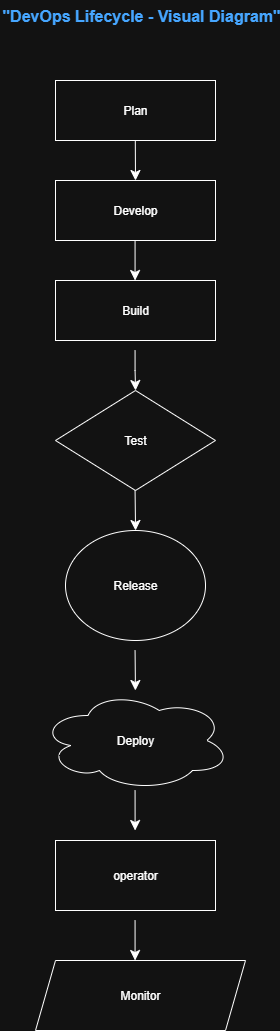

The diagram above was exported from draw.io. Its source (the exported page's mxGraphModel, read from the mxfile embedded in the PNG):
<mxGraphModel dx="1708" dy="781" grid="1" gridSize="10" guides="1" tooltips="1" connect="1" arrows="1" fold="1" page="1" pageScale="1" pageWidth="850" pageHeight="1100" math="0" shadow="0">
  <root>
    <mxCell id="0" />
    <mxCell id="1" parent="0" />
    <mxCell id="l-PEcZS82wYOYlupu0ee-2" value="" style="endArrow=classic;html=1;rounded=0;fontSize=12;startSize=8;endSize=8;curved=1;entryX=0.5;entryY=0;entryDx=0;entryDy=0;" edge="1" parent="1" target="l-PEcZS82wYOYlupu0ee-22">
      <mxGeometry width="50" height="50" relative="1" as="geometry">
        <mxPoint x="399.5" y="130" as="sourcePoint" />
        <mxPoint x="401" y="160" as="targetPoint" />
      </mxGeometry>
    </mxCell>
    <mxCell id="l-PEcZS82wYOYlupu0ee-12" style="edgeStyle=none;curved=1;rounded=0;orthogonalLoop=1;jettySize=auto;html=1;fontSize=12;startSize=8;endSize=8;exitX=0.5;exitY=1;exitDx=0;exitDy=0;" edge="1" parent="1">
      <mxGeometry relative="1" as="geometry">
        <mxPoint x="399.57" y="330" as="targetPoint" />
        <mxPoint x="399.57" y="290" as="sourcePoint" />
      </mxGeometry>
    </mxCell>
    <mxCell id="l-PEcZS82wYOYlupu0ee-7" value="Test" style="rhombus;whiteSpace=wrap;html=1;" vertex="1" parent="1">
      <mxGeometry x="320" y="440" width="160" height="100" as="geometry" />
    </mxCell>
    <mxCell id="l-PEcZS82wYOYlupu0ee-8" value="" style="endArrow=classic;html=1;rounded=0;fontSize=12;startSize=8;endSize=8;curved=1;" edge="1" parent="1">
      <mxGeometry width="50" height="50" relative="1" as="geometry">
        <mxPoint x="399.57" y="400" as="sourcePoint" />
        <mxPoint x="400.05" y="440" as="targetPoint" />
        <Array as="points">
          <mxPoint x="399.57" y="420" />
        </Array>
      </mxGeometry>
    </mxCell>
    <mxCell id="l-PEcZS82wYOYlupu0ee-9" value="Release" style="ellipse;whiteSpace=wrap;html=1;" vertex="1" parent="1">
      <mxGeometry x="330" y="580" width="140" height="110" as="geometry" />
    </mxCell>
    <mxCell id="l-PEcZS82wYOYlupu0ee-11" value="" style="endArrow=classic;html=1;rounded=0;fontSize=12;startSize=8;endSize=8;curved=1;" edge="1" parent="1">
      <mxGeometry width="50" height="50" relative="1" as="geometry">
        <mxPoint x="399.57" y="540" as="sourcePoint" />
        <mxPoint x="400.05" y="580" as="targetPoint" />
      </mxGeometry>
    </mxCell>
    <mxCell id="l-PEcZS82wYOYlupu0ee-13" value="Deploy" style="ellipse;shape=cloud;whiteSpace=wrap;html=1;" vertex="1" parent="1">
      <mxGeometry x="305" y="740" width="190" height="100" as="geometry" />
    </mxCell>
    <mxCell id="l-PEcZS82wYOYlupu0ee-14" value="" style="endArrow=classic;html=1;rounded=0;fontSize=12;startSize=8;endSize=8;curved=1;" edge="1" parent="1">
      <mxGeometry width="50" height="50" relative="1" as="geometry">
        <mxPoint x="399.57" y="700" as="sourcePoint" />
        <mxPoint x="399.86" y="740" as="targetPoint" />
        <Array as="points">
          <mxPoint x="399.86" y="730" />
        </Array>
      </mxGeometry>
    </mxCell>
    <mxCell id="l-PEcZS82wYOYlupu0ee-15" value="" style="endArrow=classic;html=1;rounded=0;fontSize=12;startSize=8;endSize=8;curved=1;" edge="1" parent="1">
      <mxGeometry width="50" height="50" relative="1" as="geometry">
        <mxPoint x="399.57" y="840" as="sourcePoint" />
        <mxPoint x="399.61" y="880" as="targetPoint" />
      </mxGeometry>
    </mxCell>
    <mxCell id="l-PEcZS82wYOYlupu0ee-16" value="Monitor" style="shape=parallelogram;perimeter=parallelogramPerimeter;whiteSpace=wrap;html=1;fixedSize=1;" vertex="1" parent="1">
      <mxGeometry x="300" y="1010" width="210" height="70" as="geometry" />
    </mxCell>
    <mxCell id="l-PEcZS82wYOYlupu0ee-19" value="" style="endArrow=classic;html=1;rounded=0;fontSize=12;startSize=8;endSize=8;curved=1;" edge="1" parent="1">
      <mxGeometry width="50" height="50" relative="1" as="geometry">
        <mxPoint x="399.57" y="970" as="sourcePoint" />
        <mxPoint x="399.57" y="1010" as="targetPoint" />
      </mxGeometry>
    </mxCell>
    <mxCell id="l-PEcZS82wYOYlupu0ee-20" value="operator" style="rounded=0;whiteSpace=wrap;html=1;" vertex="1" parent="1">
      <mxGeometry x="320" y="890" width="160" height="70" as="geometry" />
    </mxCell>
    <mxCell id="l-PEcZS82wYOYlupu0ee-21" value="Build" style="rounded=0;whiteSpace=wrap;html=1;" vertex="1" parent="1">
      <mxGeometry x="320" y="330" width="160" height="60" as="geometry" />
    </mxCell>
    <mxCell id="l-PEcZS82wYOYlupu0ee-22" value="Develop" style="rounded=0;whiteSpace=wrap;html=1;" vertex="1" parent="1">
      <mxGeometry x="320" y="230" width="160" height="60" as="geometry" />
    </mxCell>
    <mxCell id="l-PEcZS82wYOYlupu0ee-23" value="Plan" style="rounded=0;whiteSpace=wrap;html=1;" vertex="1" parent="1">
      <mxGeometry x="320" y="130" width="160" height="60" as="geometry" />
    </mxCell>
    <mxCell id="l-PEcZS82wYOYlupu0ee-29" value="&quot;DevOps Lifecycle - Visual Diagram&quot;" style="text;html=1;align=left;verticalAlign=middle;resizable=0;points=[];autosize=1;strokeColor=none;fillColor=none;fontSize=16;fontColor=#0070F2;fontFamily=Helvetica;fontStyle=1" vertex="1" parent="1">
      <mxGeometry x="265" y="50" width="280" height="30" as="geometry" />
    </mxCell>
  </root>
</mxGraphModel>